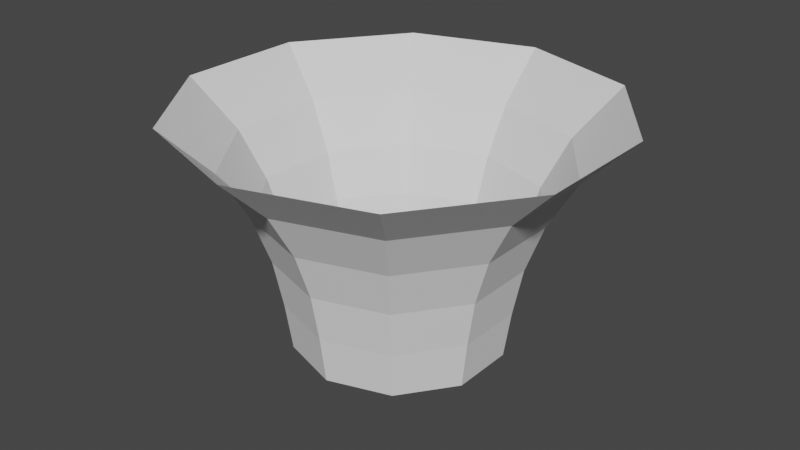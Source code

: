 # Source: splash.blend  (saved by Blender 3.5.10; exported with 4.5.12 LTS)
import bpy
from mathutils import Matrix  # noqa: F401  (used for matrix-valued properties, if any)

bpy.ops.wm.read_factory_settings(use_empty=True)
scene = bpy.context.scene
scene.name = 'Scene'

# ---- collections
col_collection = bpy.data.collections.new('Collection'); scene.collection.children.link(col_collection)

# ---- world
world_world = bpy.data.worlds.new('World'); scene.world = world_world
world_world.use_nodes = True; world_world.node_tree.nodes.clear()
_N = world_world.node_tree.nodes; _L = world_world.node_tree.links
n0 = _N.new('ShaderNodeOutputWorld'); n0.name = 'World Output'; n0.location = (300, 300)
n1 = _N.new('ShaderNodeBackground'); n1.name = 'Background'; n1.location = (10, 300)
n1.inputs[0].default_value = (0.05088, 0.05088, 0.05088, 1.0)
_L.new(n1.outputs[0], n0.inputs[0])
n0.is_active_output = True
world_world.color = (0.05088, 0.05088, 0.05088)
world_world.use_sun_shadow = False
world_world.sun_shadow_jitter_overblur = 0.0

# ---- meshes
me_circle = bpy.data.meshes.new('Circle')
me_circle.from_pydata([(0.0, 1.0, 0.0), (-0.5878, 0.809, 0.0), (-0.9511, 0.309, 0.0), (-0.9511, -0.309, 0.0), (-0.5878, -0.809, 0.0), (0.0, -1.0, 0.0), (0.5878, -0.809, 0.0), (0.9511, -0.309, 0.0), (0.9511, 0.309, 0.0), (0.5878, 0.809, 0.0), (-1.199, 1.65, 2.248), (-6.196e-09, 2.039, 2.248), (-1.94, 0.6302, 2.248), (-1.94, -0.6302, 2.248), (-1.199, -1.65, 2.248), (-6.196e-09, -2.039, 2.248), (1.199, -1.65, 2.248), (1.94, -0.6302, 2.248), (1.94, 0.6302, 2.248), (1.199, 1.65, 2.248), (1.011, 0.3286, 0.4496), (1.094, 0.3553, 0.8992), (1.248, 0.4055, 1.349), (1.499, 0.4872, 1.798), (1.499, -0.4872, 1.798), (1.248, -0.4055, 1.349), (1.094, -0.3553, 0.8992), (1.011, -0.3286, 0.4496), (0.0, -1.064, 0.4496), (0.0, -1.15, 0.8992), (0.0, -1.312, 1.349), (0.0, -1.577, 1.798), (-0.9267, -1.276, 1.798), (-0.7712, -1.061, 1.349), (-0.6759, -0.9303, 0.8992), (-0.6251, -0.8604, 0.4496), (-1.011, 0.3286, 0.4496), (-1.094, 0.3553, 0.8992), (-1.248, 0.4055, 1.349), (-1.499, 0.4872, 1.798), (-0.9267, 1.276, 1.798), (-0.7712, 1.061, 1.349), (-0.6759, 0.9303, 0.8992), (-0.6251, 0.8604, 0.4496), (0.6251, 0.8604, 0.4496), (0.6759, 0.9303, 0.8992), (0.7712, 1.061, 1.349), (0.9267, 1.276, 1.798), (0.6251, -0.8604, 0.4496), (0.6759, -0.9303, 0.8992), (0.7712, -1.061, 1.349), (0.9267, -1.276, 1.798), (-1.011, -0.3286, 0.4496), (-1.094, -0.3553, 0.8992), (-1.248, -0.4055, 1.349), (-1.499, -0.4872, 1.798), (0.0, 1.064, 0.4496), (0.0, 1.15, 0.8992), (0.0, 1.312, 1.349), (0.0, 1.577, 1.798)], [], [(24, 23, 18, 17), (32, 31, 15, 14), (40, 39, 12, 10), (23, 47, 19, 18), (31, 51, 16, 15), (39, 55, 13, 12), (47, 59, 11, 19), (51, 24, 17, 16), (55, 32, 14, 13), (59, 40, 10, 11), (0, 1, 43, 56), (56, 43, 42, 57), (57, 42, 41, 58), (58, 41, 40, 59), (3, 4, 35, 52), (52, 35, 34, 53), (53, 34, 33, 54), (54, 33, 32, 55), (6, 7, 27, 48), (48, 27, 26, 49), (49, 26, 25, 50), (50, 25, 24, 51), (9, 0, 56, 44), (44, 56, 57, 45), (45, 57, 58, 46), (46, 58, 59, 47), (2, 3, 52, 36), (36, 52, 53, 37), (37, 53, 54, 38), (38, 54, 55, 39), (5, 6, 48, 28), (28, 48, 49, 29), (29, 49, 50, 30), (30, 50, 51, 31), (8, 9, 44, 20), (20, 44, 45, 21), (21, 45, 46, 22), (22, 46, 47, 23), (1, 2, 36, 43), (43, 36, 37, 42), (42, 37, 38, 41), (41, 38, 39, 40), (4, 5, 28, 35), (35, 28, 29, 34), (34, 29, 30, 33), (33, 30, 31, 32), (7, 8, 20, 27), (27, 20, 21, 26), (26, 21, 22, 25), (25, 22, 23, 24)])
_uv = me_circle.uv_layers.new(name='UVMap')
_uv.uv.foreach_set('vector', [0.1852, 0.1849, 0.1227, 0.2804, 0.06004, 0.2469, 0.1333, 0.138, 0.2824, 0.8918, 0.3821, 0.9312, 0.3731, 1.0, 0.2459, 0.9532, 0.08677, 0.619, 0.1285, 0.7267, 0.06451, 0.7592, 0.01676, 0.635, 0.1227, 0.2804, 0.08404, 0.3891, 0.01474, 0.3712, 0.06004, 0.2469, 0.359, 0.0626, 0.2667, 0.1093, 0.2303, 0.05234, 0.3448, 0.0, 0.1285, 0.7267, 0.195, 0.8203, 0.1416, 0.8682, 0.06451, 0.7592, 0.08404, 0.3891, 0.07174, 0.5042, 0.0, 0.5031, 0.01474, 0.3712, 0.2667, 0.1093, 0.1852, 0.1849, 0.1333, 0.138, 0.2303, 0.05234, 0.195, 0.8203, 0.2824, 0.8918, 0.2459, 0.9532, 0.1416, 0.8682, 0.07174, 0.5042, 0.08677, 0.619, 0.01676, 0.635, 0.0, 0.5031, 0.2969, 0.5026, 0.3047, 0.5655, 0.2571, 0.5773, 0.2476, 0.5032, 0.2476, 0.5032, 0.2571, 0.5773, 0.2048, 0.5903, 0.1935, 0.5039, 0.1935, 0.5039, 0.2048, 0.5903, 0.1479, 0.6043, 0.1347, 0.5043, 0.1347, 0.5043, 0.1479, 0.6043, 0.08677, 0.619, 0.07174, 0.5042, 0.3605, 0.6771, 0.4043, 0.7205, 0.3751, 0.7567, 0.3236, 0.7075, 0.3236, 0.7075, 0.3751, 0.7567, 0.3449, 0.7964, 0.2838, 0.7414, 0.2838, 0.7414, 0.3449, 0.7964, 0.3141, 0.8413, 0.241, 0.7791, 0.241, 0.7791, 0.3141, 0.8413, 0.2824, 0.8918, 0.195, 0.8203, 0.4029, 0.2764, 0.3585, 0.324, 0.3189, 0.294, 0.3694, 0.24, 0.3694, 0.24, 0.3189, 0.294, 0.2765, 0.2611, 0.3351, 0.2007, 0.3351, 0.2007, 0.2765, 0.2611, 0.2318, 0.2248, 0.3008, 0.1575, 0.3008, 0.1575, 0.2318, 0.2248, 0.1852, 0.1849, 0.2667, 0.1093, 0.3037, 0.4393, 0.2969, 0.5026, 0.2476, 0.5032, 0.2554, 0.4287, 0.2554, 0.4287, 0.2476, 0.5032, 0.1935, 0.5039, 0.2024, 0.417, 0.2024, 0.417, 0.1935, 0.5039, 0.1347, 0.5043, 0.1451, 0.4038, 0.1451, 0.4038, 0.1347, 0.5043, 0.07174, 0.5042, 0.08404, 0.3891, 0.3264, 0.6246, 0.3605, 0.6771, 0.3236, 0.7075, 0.2831, 0.6467, 0.2831, 0.6467, 0.3236, 0.7075, 0.2838, 0.7414, 0.2357, 0.6711, 0.2357, 0.6711, 0.2838, 0.7414, 0.241, 0.7791, 0.1841, 0.698, 0.1841, 0.698, 0.241, 0.7791, 0.195, 0.8203, 0.1285, 0.7267, 0.4545, 0.2355, 0.4029, 0.2764, 0.3694, 0.24, 0.4262, 0.1964, 0.4262, 0.1964, 0.3694, 0.24, 0.3351, 0.2007, 0.3996, 0.1561, 0.3996, 0.1561, 0.3351, 0.2007, 0.3008, 0.1575, 0.3771, 0.1122, 0.3771, 0.1122, 0.3008, 0.1575, 0.2667, 0.1093, 0.359, 0.0626, 0.3247, 0.3789, 0.3037, 0.4393, 0.2554, 0.4287, 0.2798, 0.3578, 0.2798, 0.3578, 0.2554, 0.4287, 0.2024, 0.417, 0.2309, 0.3345, 0.2309, 0.3345, 0.2024, 0.417, 0.1451, 0.4038, 0.1783, 0.3088, 0.1783, 0.3088, 0.1451, 0.4038, 0.08404, 0.3891, 0.1227, 0.2804, 0.3047, 0.5655, 0.3264, 0.6246, 0.2831, 0.6467, 0.2571, 0.5773, 0.2571, 0.5773, 0.2831, 0.6467, 0.2357, 0.6711, 0.2048, 0.5903, 0.2048, 0.5903, 0.2357, 0.6711, 0.1841, 0.698, 0.1479, 0.6043, 0.1479, 0.6043, 0.1841, 0.698, 0.1285, 0.7267, 0.08677, 0.619, 0.4043, 0.7205, 0.4545, 0.7548, 0.4315, 0.7929, 0.3751, 0.7567, 0.3751, 0.7567, 0.4315, 0.7929, 0.4109, 0.8332, 0.3449, 0.7964, 0.3449, 0.7964, 0.4109, 0.8332, 0.3944, 0.8785, 0.3141, 0.8413, 0.3141, 0.8413, 0.3944, 0.8785, 0.3821, 0.9312, 0.2824, 0.8918, 0.3585, 0.324, 0.3247, 0.3789, 0.2798, 0.3578, 0.3189, 0.294, 0.3189, 0.294, 0.2798, 0.3578, 0.2309, 0.3345, 0.2765, 0.2611, 0.2765, 0.2611, 0.2309, 0.3345, 0.1783, 0.3088, 0.2318, 0.2248, 0.2318, 0.2248, 0.1783, 0.3088, 0.1227, 0.2804, 0.1852, 0.1849])
me_circle.update()

# ---- objects
ob_circle = bpy.data.objects.new('Circle', me_circle)

# ---- transforms, parenting, visibility, modifiers, constraints
ob_circle.location = (0.0, 0.0, 0.0)

# ---- collection membership
col_collection.objects.link(ob_circle)

# ---- scene / render settings (as saved in the file)
scene.frame_start = 1; scene.frame_end = 250; scene.frame_set(1)
scene.render.engine = 'BLENDER_EEVEE_NEXT'
scene.cycles.sampling_pattern = 'TABULATED_SOBOL'
scene.view_settings.view_transform = 'Filmic'
bpy.context.view_layer.update()

# ---- added for rendering (the .blend has no active camera and no usable light): camera, sun
cam_auto = bpy.data.cameras.new('AutoCamera')
cam_auto.lens = 50.0
cam_auto.sensor_width = 36.0
cam_auto.clip_end = 1000.0
ob_auto_camera = bpy.data.objects.new('AutoCamera', cam_auto)
scene.collection.objects.link(ob_auto_camera)
ob_auto_camera.location = (5.60811, -6.72973, 5.61049)
ob_auto_camera.rotation_euler = (1.09748, -7.21219e-08, 0.694738)
scene.camera = ob_auto_camera
light_auto_sun = bpy.data.lights.new('AutoSun', 'SUN')
light_auto_sun.energy = 3.0
light_auto_sun.angle = 0.0523599
ob_auto_sun = bpy.data.objects.new('AutoSun', light_auto_sun)
scene.collection.objects.link(ob_auto_sun)
ob_auto_sun.rotation_euler = (0.872665, 0.174533, 0.523599)
bpy.context.view_layer.update()
